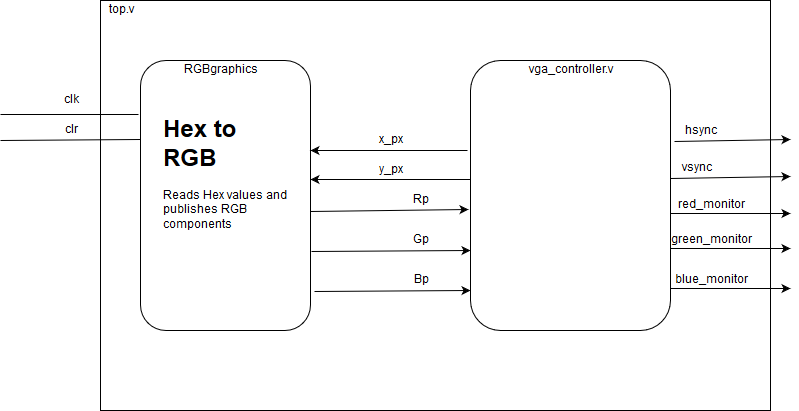

The diagram above was exported from draw.io. Its source (the exported page's mxGraphModel, read from the mxfile embedded in the PNG):
<mxGraphModel dx="1394" dy="782" grid="1" gridSize="10" guides="1" tooltips="1" connect="1" arrows="1" fold="1" page="1" pageScale="1" pageWidth="850" pageHeight="1100" math="0" shadow="0">
  <root>
    <mxCell id="0" />
    <mxCell id="1" parent="0" />
    <mxCell id="NRYJp_o44ta65PaFJtwG-61" value="" style="rounded=0;whiteSpace=wrap;html=1;" vertex="1" parent="1">
      <mxGeometry x="550" y="310" width="670" height="410" as="geometry" />
    </mxCell>
    <mxCell id="NRYJp_o44ta65PaFJtwG-3" value="" style="endArrow=none;html=1;exitX=0;exitY=0.293;exitDx=0;exitDy=0;exitPerimeter=0;" edge="1" parent="1" source="NRYJp_o44ta65PaFJtwG-21">
      <mxGeometry width="50" height="50" relative="1" as="geometry">
        <mxPoint x="760" y="400" as="sourcePoint" />
        <mxPoint x="450" y="450" as="targetPoint" />
      </mxGeometry>
    </mxCell>
    <mxCell id="NRYJp_o44ta65PaFJtwG-4" value="clk" style="text;html=1;strokeColor=none;fillColor=none;align=center;verticalAlign=middle;whiteSpace=wrap;rounded=0;" vertex="1" parent="1">
      <mxGeometry x="500" y="400" width="40" height="20" as="geometry" />
    </mxCell>
    <mxCell id="NRYJp_o44ta65PaFJtwG-8" value="" style="endArrow=classic;html=1;entryX=1;entryY=0.441;entryDx=0;entryDy=0;entryPerimeter=0;" edge="1" parent="1" target="NRYJp_o44ta65PaFJtwG-21">
      <mxGeometry width="50" height="50" relative="1" as="geometry">
        <mxPoint x="920" y="489" as="sourcePoint" />
        <mxPoint x="920" y="483" as="targetPoint" />
      </mxGeometry>
    </mxCell>
    <mxCell id="NRYJp_o44ta65PaFJtwG-9" value="" style="endArrow=classic;html=1;entryX=-0.007;entryY=0.568;entryDx=0;entryDy=0;entryPerimeter=0;exitX=1;exitY=0.559;exitDx=0;exitDy=0;exitPerimeter=0;" edge="1" parent="1" source="NRYJp_o44ta65PaFJtwG-21">
      <mxGeometry width="50" height="50" relative="1" as="geometry">
        <mxPoint x="840" y="519" as="sourcePoint" />
        <mxPoint x="918" y="519" as="targetPoint" />
      </mxGeometry>
    </mxCell>
    <mxCell id="NRYJp_o44ta65PaFJtwG-10" value="" style="endArrow=classic;html=1;entryX=-0.007;entryY=0.568;entryDx=0;entryDy=0;entryPerimeter=0;exitX=1.006;exitY=0.707;exitDx=0;exitDy=0;exitPerimeter=0;" edge="1" parent="1" source="NRYJp_o44ta65PaFJtwG-21">
      <mxGeometry width="50" height="50" relative="1" as="geometry">
        <mxPoint x="842" y="560" as="sourcePoint" />
        <mxPoint x="920" y="560" as="targetPoint" />
      </mxGeometry>
    </mxCell>
    <mxCell id="NRYJp_o44ta65PaFJtwG-11" value="" style="endArrow=classic;html=1;entryX=-0.007;entryY=0.568;entryDx=0;entryDy=0;entryPerimeter=0;exitX=1.024;exitY=0.856;exitDx=0;exitDy=0;exitPerimeter=0;" edge="1" parent="1" source="NRYJp_o44ta65PaFJtwG-21">
      <mxGeometry width="50" height="50" relative="1" as="geometry">
        <mxPoint x="842" y="600" as="sourcePoint" />
        <mxPoint x="920" y="600" as="targetPoint" />
      </mxGeometry>
    </mxCell>
    <mxCell id="NRYJp_o44ta65PaFJtwG-12" value="Bp" style="text;html=1;strokeColor=none;fillColor=none;align=center;verticalAlign=middle;whiteSpace=wrap;rounded=0;" vertex="1" parent="1">
      <mxGeometry x="850" y="580" width="40" height="20" as="geometry" />
    </mxCell>
    <mxCell id="NRYJp_o44ta65PaFJtwG-13" value="Gp" style="text;html=1;strokeColor=none;fillColor=none;align=center;verticalAlign=middle;whiteSpace=wrap;rounded=0;" vertex="1" parent="1">
      <mxGeometry x="850" y="540" width="40" height="20" as="geometry" />
    </mxCell>
    <mxCell id="NRYJp_o44ta65PaFJtwG-14" value="Rp" style="text;html=1;strokeColor=none;fillColor=none;align=center;verticalAlign=middle;whiteSpace=wrap;rounded=0;" vertex="1" parent="1">
      <mxGeometry x="850" y="500" width="40" height="20" as="geometry" />
    </mxCell>
    <mxCell id="NRYJp_o44ta65PaFJtwG-21" value="" style="rounded=1;whiteSpace=wrap;html=1;" vertex="1" parent="1">
      <mxGeometry x="590" y="370" width="170" height="270" as="geometry" />
    </mxCell>
    <mxCell id="NRYJp_o44ta65PaFJtwG-22" value="RGBgraphics" style="text;html=1;strokeColor=none;fillColor=none;align=center;verticalAlign=middle;whiteSpace=wrap;rounded=0;" vertex="1" parent="1">
      <mxGeometry x="650" y="370" width="40" height="20" as="geometry" />
    </mxCell>
    <mxCell id="NRYJp_o44ta65PaFJtwG-25" value="&lt;h1&gt;Hex to RGB&lt;br&gt;&lt;/h1&gt;&lt;p&gt;Reads Hex values and publishes RGB components&lt;br&gt;&lt;/p&gt;" style="text;html=1;strokeColor=none;fillColor=none;spacing=5;spacingTop=-20;whiteSpace=wrap;overflow=hidden;rounded=0;" vertex="1" parent="1">
      <mxGeometry x="607.5" y="420" width="135" height="150" as="geometry" />
    </mxCell>
    <mxCell id="NRYJp_o44ta65PaFJtwG-42" value="" style="endArrow=classic;html=1;" edge="1" parent="1">
      <mxGeometry width="50" height="50" relative="1" as="geometry">
        <mxPoint x="917" y="460" as="sourcePoint" />
        <mxPoint x="760" y="460" as="targetPoint" />
      </mxGeometry>
    </mxCell>
    <mxCell id="NRYJp_o44ta65PaFJtwG-43" value="x_px" style="text;html=1;strokeColor=none;fillColor=none;align=center;verticalAlign=middle;whiteSpace=wrap;rounded=0;" vertex="1" parent="1">
      <mxGeometry x="820" y="440" width="40" height="20" as="geometry" />
    </mxCell>
    <mxCell id="NRYJp_o44ta65PaFJtwG-44" value="y_px" style="text;html=1;strokeColor=none;fillColor=none;align=center;verticalAlign=middle;whiteSpace=wrap;rounded=0;" vertex="1" parent="1">
      <mxGeometry x="820" y="470" width="40" height="20" as="geometry" />
    </mxCell>
    <mxCell id="NRYJp_o44ta65PaFJtwG-45" value="" style="endArrow=none;html=1;entryX=-0.012;entryY=0.2;entryDx=0;entryDy=0;entryPerimeter=0;" edge="1" parent="1" target="NRYJp_o44ta65PaFJtwG-21">
      <mxGeometry width="50" height="50" relative="1" as="geometry">
        <mxPoint x="450" y="424" as="sourcePoint" />
        <mxPoint x="640" y="660" as="targetPoint" />
      </mxGeometry>
    </mxCell>
    <mxCell id="NRYJp_o44ta65PaFJtwG-46" value="clr" style="text;html=1;strokeColor=none;fillColor=none;align=center;verticalAlign=middle;whiteSpace=wrap;rounded=0;" vertex="1" parent="1">
      <mxGeometry x="500" y="430" width="40" height="20" as="geometry" />
    </mxCell>
    <mxCell id="NRYJp_o44ta65PaFJtwG-47" value="" style="rounded=1;whiteSpace=wrap;html=1;" vertex="1" parent="1">
      <mxGeometry x="920" y="370" width="200" height="270" as="geometry" />
    </mxCell>
    <mxCell id="NRYJp_o44ta65PaFJtwG-48" value="vga_controller.v" style="text;html=1;strokeColor=none;fillColor=none;align=center;verticalAlign=middle;whiteSpace=wrap;rounded=0;" vertex="1" parent="1">
      <mxGeometry x="1000" y="370" width="40" height="20" as="geometry" />
    </mxCell>
    <mxCell id="NRYJp_o44ta65PaFJtwG-49" value="" style="endArrow=classic;html=1;exitX=1;exitY=0.567;exitDx=0;exitDy=0;exitPerimeter=0;" edge="1" parent="1" source="NRYJp_o44ta65PaFJtwG-47">
      <mxGeometry width="50" height="50" relative="1" as="geometry">
        <mxPoint x="450" y="710" as="sourcePoint" />
        <mxPoint x="1240" y="523" as="targetPoint" />
      </mxGeometry>
    </mxCell>
    <mxCell id="NRYJp_o44ta65PaFJtwG-50" value="red_monitor" style="text;html=1;strokeColor=none;fillColor=none;align=center;verticalAlign=middle;whiteSpace=wrap;rounded=0;" vertex="1" parent="1">
      <mxGeometry x="1140" y="505" width="40" height="20" as="geometry" />
    </mxCell>
    <mxCell id="NRYJp_o44ta65PaFJtwG-51" value="" style="endArrow=classic;html=1;exitX=1;exitY=0.567;exitDx=0;exitDy=0;exitPerimeter=0;" edge="1" parent="1">
      <mxGeometry width="50" height="50" relative="1" as="geometry">
        <mxPoint x="1120" y="558" as="sourcePoint" />
        <mxPoint x="1240" y="558" as="targetPoint" />
      </mxGeometry>
    </mxCell>
    <mxCell id="NRYJp_o44ta65PaFJtwG-52" value="green_monitor" style="text;html=1;strokeColor=none;fillColor=none;align=center;verticalAlign=middle;whiteSpace=wrap;rounded=0;" vertex="1" parent="1">
      <mxGeometry x="1140" y="540" width="40" height="20" as="geometry" />
    </mxCell>
    <mxCell id="NRYJp_o44ta65PaFJtwG-53" value="" style="endArrow=classic;html=1;exitX=1;exitY=0.567;exitDx=0;exitDy=0;exitPerimeter=0;" edge="1" parent="1">
      <mxGeometry width="50" height="50" relative="1" as="geometry">
        <mxPoint x="1120" y="598" as="sourcePoint" />
        <mxPoint x="1240" y="598" as="targetPoint" />
      </mxGeometry>
    </mxCell>
    <mxCell id="NRYJp_o44ta65PaFJtwG-54" value="blue_monitor" style="text;html=1;strokeColor=none;fillColor=none;align=center;verticalAlign=middle;whiteSpace=wrap;rounded=0;" vertex="1" parent="1">
      <mxGeometry x="1140" y="580" width="40" height="20" as="geometry" />
    </mxCell>
    <mxCell id="NRYJp_o44ta65PaFJtwG-55" value="" style="endArrow=classic;html=1;exitX=1.02;exitY=0.3;exitDx=0;exitDy=0;exitPerimeter=0;" edge="1" parent="1" source="NRYJp_o44ta65PaFJtwG-47">
      <mxGeometry width="50" height="50" relative="1" as="geometry">
        <mxPoint x="450" y="710" as="sourcePoint" />
        <mxPoint x="1240" y="449" as="targetPoint" />
      </mxGeometry>
    </mxCell>
    <mxCell id="NRYJp_o44ta65PaFJtwG-56" value="hsync" style="text;html=1;strokeColor=none;fillColor=none;align=center;verticalAlign=middle;whiteSpace=wrap;rounded=0;" vertex="1" parent="1">
      <mxGeometry x="1130" y="431" width="40" height="20" as="geometry" />
    </mxCell>
    <mxCell id="NRYJp_o44ta65PaFJtwG-59" value="" style="endArrow=classic;html=1;exitX=1.02;exitY=0.3;exitDx=0;exitDy=0;exitPerimeter=0;" edge="1" parent="1">
      <mxGeometry width="50" height="50" relative="1" as="geometry">
        <mxPoint x="1120" y="488" as="sourcePoint" />
        <mxPoint x="1240" y="486" as="targetPoint" />
      </mxGeometry>
    </mxCell>
    <mxCell id="NRYJp_o44ta65PaFJtwG-60" value="vsync" style="text;html=1;strokeColor=none;fillColor=none;align=center;verticalAlign=middle;whiteSpace=wrap;rounded=0;" vertex="1" parent="1">
      <mxGeometry x="1126" y="468" width="40" height="20" as="geometry" />
    </mxCell>
    <mxCell id="NRYJp_o44ta65PaFJtwG-62" value="top.v" style="text;html=1;strokeColor=none;fillColor=none;align=center;verticalAlign=middle;whiteSpace=wrap;rounded=0;" vertex="1" parent="1">
      <mxGeometry x="550" y="310" width="40" height="20" as="geometry" />
    </mxCell>
  </root>
</mxGraphModel>